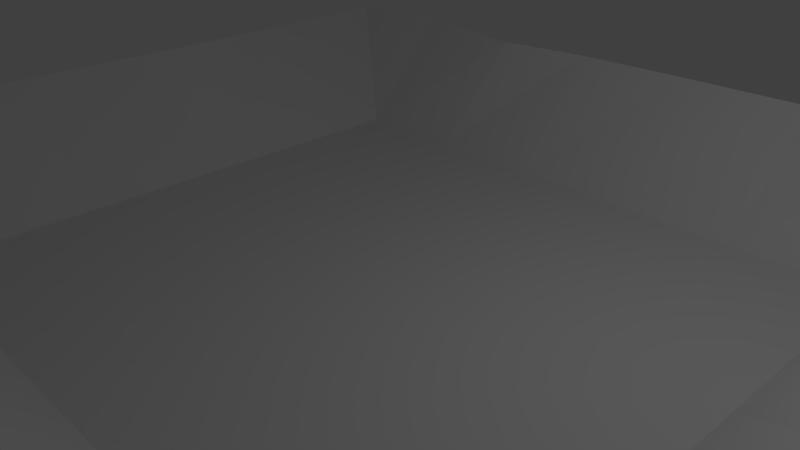# Source: world.blend  (saved by Blender 2.76.0; exported with 4.5.12 LTS)
import bpy
from mathutils import Matrix  # noqa: F401  (used for matrix-valued properties, if any)

bpy.ops.wm.read_factory_settings(use_empty=True)
scene = bpy.context.scene
scene.name = 'Scene'

# ---- collections
col_collection_1 = bpy.data.collections.new('Collection 1'); scene.collection.children.link(col_collection_1)

# ---- materials (node trees are filled in below, after node groups)
mat_material = bpy.data.materials.new('Material')
mat_material.alpha_threshold = 0.0
mat_material.use_transparent_shadow = False
mat_material.roughness = 0.5
mat_material.line_color = (0.0, 0.0, 0.0, 1.0)

# ---- material node trees

# ---- world
world_world = bpy.data.worlds.new('World'); scene.world = world_world
world_world.color = (0.05088, 0.05088, 0.05088)
world_world.use_sun_shadow = False
world_world.sun_shadow_jitter_overblur = 0.0
world_world.cycles.sampling_method = 'MANUAL'
world_world.cycles.sample_map_resolution = 256

# ---- cameras
cam_camera = bpy.data.cameras.new('Camera')
cam_camera.clip_end = 100.0
cam_camera.lens = 35.0
cam_camera.sensor_width = 32.0
cam_camera.sensor_height = 18.0
cam_camera.ortho_scale = 7.314
cam_camera.dof.focus_distance = 0.0
cam_camera.dof.aperture_fstop = 128.0

# ---- lights
light_lamp = bpy.data.lights.new('Lamp', 'POINT')
light_lamp.transmission_factor = 0.0
light_lamp.cutoff_distance = 30.0
light_lamp.energy = 100.0
light_lamp.shadow_buffer_clip_start = 1.001
light_lamp.shadow_soft_size = 0.1
light_lamp.shadow_maximum_resolution = 0.006
light_lamp.use_absolute_resolution = True
light_lamp.cycles.use_multiple_importance_sampling = False

# ---- meshes
me_cube = bpy.data.meshes.new('Cube')
me_cube.from_pydata([(1.0, 1.0, -1.897), (1.0, -1.0, -1.897), (-1.0, -1.0, -1.897), (-1.0, 1.0, -1.897), (1.0, 1.0, -1.514), (1.0, -1.0, -1.514), (-1.0, -1.0, -1.514), (-1.0, 1.0, -1.514), (1.0, 0.7778, -1.514), (1.0, 0.5556, -1.514), (1.0, 0.3333, -1.514), (1.0, 0.1111, -1.514), (1.0, -0.1111, -1.514), (1.0, -0.3333, -1.514), (1.0, -0.5556, -1.514), (1.0, -0.7778, -1.514), (0.7778, 1.0, -1.514), (0.5556, 1.0, -1.514), (0.3333, 1.0, -1.514), (0.1111, 1.0, -1.514), (-0.1111, 1.0, -1.514), (-0.3333, 1.0, -1.514), (-0.5556, 1.0, -1.514), (-0.7778, 1.0, -1.514), (0.7778, -1.0, -1.514), (0.5556, -1.0, -1.514), (0.3333, -1.0, -1.514), (0.1111, -1.0, -1.514), (-0.1111, -1.0, -1.514), (-0.3333, -1.0, -1.514), (-0.5556, -1.0, -1.514), (-0.7778, -1.0, -1.514), (-1.0, -0.7778, -1.514), (-1.0, -0.5556, -1.514), (-1.0, -0.3333, -1.514), (-1.0, -0.1111, -1.514), (-1.0, 0.1111, -1.514), (-1.0, 0.3333, -1.514), (-1.0, 0.5556, -1.514), (-1.0, 0.7778, -1.514), (0.7845, 0.7505, 0.1141), (0.7857, 0.5467, 0.1288), (0.7773, 0.3435, 0.1279), (0.7617, 0.1161, 0.1766), (0.7952, -0.07571, 0.109), (0.7851, -0.3721, 0.1318), (0.7755, -0.5459, 0.1257), (0.7691, -0.7531, 0.1543), (0.5714, 0.7762, 0.1454), (0.5556, 0.5556, -1.514), (0.5556, 0.3333, -1.514), (0.5556, 0.1111, -1.514), (0.5556, -0.1111, -1.514), (0.5556, -0.3333, -1.514), (0.5556, -0.5556, -1.514), (0.543, -0.7741, 0.1421), (0.3075, 0.74, 0.119), (0.3333, 0.5556, -1.514), (0.3333, 0.3333, -1.514), (0.3333, 0.1111, -1.514), (0.3333, -0.1111, -1.514), (0.3333, -0.3333, -1.514), (0.3333, -0.5556, -1.514), (0.3182, -0.8009, 0.1103), (0.1303, 0.7723, 0.1074), (0.1111, 0.5556, -1.514), (0.1111, 0.3333, -1.514), (0.1111, 0.1111, -1.514), (0.1111, -0.1111, -1.514), (0.1111, -0.3333, -1.514), (0.1111, -0.5556, -1.514), (0.1202, -0.7779, 0.09265), (-0.07839, 0.7875, 0.09044), (-0.1111, 0.5556, -1.514), (-0.1111, 0.3333, -1.514), (-0.1111, 0.1111, -1.514), (-0.1111, -0.1111, -1.514), (-0.1111, -0.3333, -1.514), (-0.1111, -0.5556, -1.514), (-0.08549, -0.7807, 0.1255), (-0.3438, 0.792, 0.08514), (-0.3333, 0.5556, -1.514), (-0.3333, 0.3333, -1.514), (-0.3333, 0.1111, -1.514), (-0.3333, -0.1111, -1.514), (-0.3333, -0.3333, -1.514), (-0.3333, -0.5556, -1.514), (-0.3329, -0.7831, 0.1321), (-0.5744, 0.7576, 0.08357), (-0.5556, 0.5556, -1.514), (-0.5556, 0.3333, -1.514), (-0.5556, 0.1111, -1.514), (-0.5556, -0.1111, -1.514), (-0.5556, -0.3333, -1.514), (-0.5556, -0.5556, -1.514), (-0.5505, -0.8319, 0.1161), (-0.7908, 0.822, 0.1497), (-0.8011, 0.5207, 0.1232), (-0.7816, 0.3376, 0.1311), (-0.7366, 0.1267, 0.1403), (-0.7601, -0.1439, 0.1252), (-0.7811, -0.3294, 0.1266), (-0.7808, -0.555, 0.1197), (-0.781, -0.7971, 0.1602)], [], [(1, 2, 3), (32, 6, 31), (12, 13, 1), (28, 29, 2), (36, 37, 3), (0, 19, 18), (15, 47, 24), (55, 25, 24), (63, 26, 25), (71, 27, 26), (71, 79, 28), (79, 87, 29), (95, 30, 29), (95, 103, 31), (16, 40, 8), (40, 41, 9), (41, 42, 10), (42, 43, 11), (11, 43, 44), (44, 45, 13), (13, 45, 46), (46, 47, 15), (17, 48, 40), (40, 48, 49), (49, 50, 42), (42, 50, 51), (51, 52, 44), (44, 52, 53), (53, 54, 46), (46, 54, 55), (17, 18, 56), (56, 57, 49), (57, 58, 50), (58, 59, 51), (59, 60, 52), (60, 61, 53), (53, 61, 62), (54, 62, 63), (18, 19, 64), (64, 65, 57), (65, 66, 58), (66, 67, 59), (67, 68, 60), (68, 69, 61), (69, 70, 62), (62, 70, 71), (19, 20, 72), (72, 73, 65), (73, 74, 66), (74, 75, 67), (75, 76, 68), (76, 77, 69), (77, 78, 70), (78, 79, 71), (20, 21, 80), (80, 81, 73), (81, 82, 74), (82, 83, 75), (83, 84, 76), (76, 84, 85), (77, 85, 86), (86, 87, 79), (22, 88, 80), (88, 89, 81), (89, 90, 82), (90, 91, 83), (91, 92, 84), (92, 93, 85), (93, 94, 86), (86, 94, 95), (23, 96, 88), (88, 96, 97), (97, 98, 90), (98, 99, 91), (91, 99, 100), (100, 101, 93), (93, 101, 102), (102, 103, 95), (23, 7, 39), (39, 38, 97), (97, 38, 37), (98, 37, 36), (36, 35, 100), (100, 35, 34), (34, 33, 102), (102, 33, 32), (0, 1, 3), (103, 32, 31), (1, 0, 11), (4, 8, 0), (9, 10, 0), (11, 12, 1), (13, 14, 1), (15, 5, 1), (0, 8, 9), (10, 11, 0), (14, 15, 1), (2, 1, 27), (5, 24, 1), (25, 26, 1), (27, 28, 2), (29, 30, 2), (31, 6, 2), (1, 24, 25), (26, 27, 1), (30, 31, 2), (3, 2, 35), (6, 32, 2), (33, 34, 2), (35, 36, 3), (37, 38, 3), (39, 7, 3), (2, 32, 33), (34, 35, 2), (38, 39, 3), (16, 4, 0), (0, 3, 20), (7, 23, 3), (22, 21, 3), (20, 19, 0), (18, 17, 0), (3, 23, 22), (17, 16, 0), (21, 20, 3), (5, 15, 24), (47, 55, 24), (55, 63, 25), (63, 71, 26), (27, 71, 28), (28, 79, 29), (87, 95, 29), (30, 95, 31), (4, 16, 8), (8, 40, 9), (9, 41, 10), (10, 42, 11), (12, 11, 44), (12, 44, 13), (14, 13, 46), (14, 46, 15), (16, 17, 40), (41, 40, 49), (41, 49, 42), (43, 42, 51), (43, 51, 44), (45, 44, 53), (45, 53, 46), (47, 46, 55), (48, 17, 56), (48, 56, 49), (49, 57, 50), (50, 58, 51), (51, 59, 52), (52, 60, 53), (54, 53, 62), (55, 54, 63), (56, 18, 64), (56, 64, 57), (57, 65, 58), (58, 66, 59), (59, 67, 60), (60, 68, 61), (61, 69, 62), (63, 62, 71), (64, 19, 72), (64, 72, 65), (65, 73, 66), (66, 74, 67), (67, 75, 68), (68, 76, 69), (69, 77, 70), (70, 78, 71), (72, 20, 80), (72, 80, 73), (73, 81, 74), (74, 82, 75), (75, 83, 76), (77, 76, 85), (78, 77, 86), (78, 86, 79), (21, 22, 80), (80, 88, 81), (81, 89, 82), (82, 90, 83), (83, 91, 84), (84, 92, 85), (85, 93, 86), (87, 86, 95), (22, 23, 88), (89, 88, 97), (89, 97, 90), (90, 98, 91), (92, 91, 100), (92, 100, 93), (94, 93, 102), (94, 102, 95), (96, 23, 39), (96, 39, 97), (98, 97, 37), (99, 98, 36), (99, 36, 100), (101, 100, 34), (101, 34, 102), (103, 102, 32)])
me_cube.materials.append(mat_material)
me_cube.use_remesh_preserve_volume = False
me_cube.use_remesh_preserve_attributes = False
me_cube.use_mirror_vertex_groups = False
me_cube.update()

# ---- objects
ob_cube = bpy.data.objects.new('Cube', me_cube)
ob_lamp = bpy.data.objects.new('Lamp', light_lamp)
ob_camera = bpy.data.objects.new('Camera', cam_camera)

# ---- transforms, parenting, visibility, modifiers, constraints
ob_cube.location = (0.0, 0.0, 1.143)
ob_cube.scale = (-8.237, 7.464, 1.0)
ob_cube.lock_rotations_4d = False
ob_cube.empty_display_type = 'ARROWS'
ob_cube.lineart.crease_threshold = 0.0
ob_lamp.location = (4.076, 1.005, 5.904)
ob_lamp.rotation_euler = (0.6503, 0.05522, 1.866)
ob_lamp.lock_rotations_4d = False
ob_lamp.empty_display_type = 'ARROWS'
ob_lamp.color = (0.0, 0.0, 0.0, 0.0)
ob_lamp.lineart.crease_threshold = 0.0
ob_camera.location = (7.481, -6.508, 5.344)
ob_camera.rotation_euler = (1.109, 0.01082, 0.8149)
ob_camera.lock_rotations_4d = False
ob_camera.empty_display_type = 'ARROWS'
ob_camera.color = (0.0, 0.0, 0.0, 0.0)
ob_camera.display_type = 'WIRE'
ob_camera.lineart.crease_threshold = 0.0

# ---- collection membership
col_collection_1.objects.link(ob_cube)
col_collection_1.objects.link(ob_lamp)
col_collection_1.objects.link(ob_camera)

# ---- scene / render settings (as saved in the file)
scene.camera = ob_camera
scene.frame_start = 1; scene.frame_end = 250; scene.frame_set(38)
scene.render.engine = 'BLENDER_EEVEE_NEXT'
scene.render.resolution_percentage = 50
scene.render.dither_intensity = 0.0
scene.cycles.use_denoising = False
scene.cycles.samples = 10
scene.cycles.sampling_pattern = 'TABULATED_SOBOL'
scene.cycles.light_sampling_threshold = 0.0
scene.cycles.use_adaptive_sampling = False
scene.cycles.use_light_tree = False
scene.cycles.blur_glossy = 0.0
scene.cycles.pixel_filter_type = 'GAUSSIAN'
scene.cycles.sample_clamp_indirect = 0.0
scene.view_settings.view_transform = 'Standard'
bpy.context.view_layer.update()
